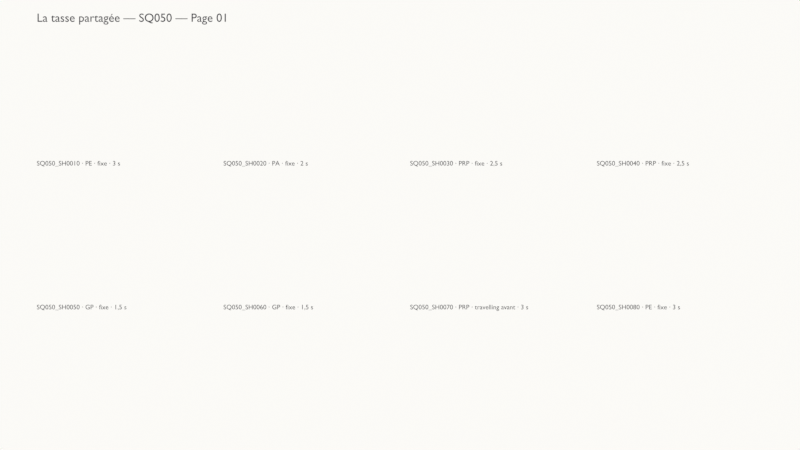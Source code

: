 # Source: ch18_22_p2_dialogue_example.blend  (saved by Blender 5.3.31; exported with 4.5.12 LTS)
import bpy
from mathutils import Matrix  # noqa: F401  (used for matrix-valued properties, if any)

bpy.ops.wm.read_factory_settings(use_empty=True)
scene = bpy.context.scene
scene.name = 'SC_Dialogue_Board'

# ---- collections
col_drawing = bpy.data.collections.new('DRAWING'); scene.collection.children.link(col_drawing)
col_cameras = bpy.data.collections.new('CAMERAS'); scene.collection.children.link(col_cameras)

# ---- materials (node trees are filled in below, after node groups)
mat_mat_text = bpy.data.materials.new('MAT_Text')
mat_mat_text.diffuse_color = (0.03, 0.03, 0.04, 1.0)
mat_mat_gp_ink = bpy.data.materials.new('MAT_GP_Ink')
mat_mat_gp_guide = bpy.data.materials.new('MAT_GP_Guide')
mat_mat_gp_arrow = bpy.data.materials.new('MAT_GP_Arrow')

# ---- material node trees
mat_mat_text.use_nodes = True; mat_mat_text.node_tree.nodes.clear()
_N = mat_mat_text.node_tree.nodes; _L = mat_mat_text.node_tree.links
n0 = _N.new('ShaderNodeBsdfPrincipled'); n0.name = 'Principled BSDF'; n0.location = (-200, 100)
n0.inputs[0].default_value = (0.03, 0.03, 0.04, 1.0)
n0.inputs[2].default_value = 0.9
n0.inputs[10].default_value = 0.005
n1 = _N.new('ShaderNodeOutputMaterial'); n1.name = 'Material Output'; n1.location = (200, 100)
_L.new(n0.outputs[0], n1.inputs[0])
n1.is_active_output = True
mat_mat_gp_ink.use_nodes = True; mat_mat_gp_ink.node_tree.nodes.clear()
_N = mat_mat_gp_ink.node_tree.nodes; _L = mat_mat_gp_ink.node_tree.links
n0 = _N.new('ShaderNodeBsdfPrincipled'); n0.name = 'Principled BSDF'; n0.location = (-200, 100)
n0.inputs[10].default_value = 0.005
n1 = _N.new('ShaderNodeOutputMaterial'); n1.name = 'Material Output'; n1.location = (200, 100)
_L.new(n0.outputs[0], n1.inputs[0])
n1.is_active_output = True
mat_mat_gp_guide.use_nodes = True; mat_mat_gp_guide.node_tree.nodes.clear()
_N = mat_mat_gp_guide.node_tree.nodes; _L = mat_mat_gp_guide.node_tree.links
n0 = _N.new('ShaderNodeBsdfPrincipled'); n0.name = 'Principled BSDF'; n0.location = (-200, 100)
n0.inputs[10].default_value = 0.005
n1 = _N.new('ShaderNodeOutputMaterial'); n1.name = 'Material Output'; n1.location = (200, 100)
_L.new(n0.outputs[0], n1.inputs[0])
n1.is_active_output = True
mat_mat_gp_arrow.use_nodes = True; mat_mat_gp_arrow.node_tree.nodes.clear()
_N = mat_mat_gp_arrow.node_tree.nodes; _L = mat_mat_gp_arrow.node_tree.links
n0 = _N.new('ShaderNodeBsdfPrincipled'); n0.name = 'Principled BSDF'; n0.location = (-200, 100)
n0.inputs[10].default_value = 0.005
n1 = _N.new('ShaderNodeOutputMaterial'); n1.name = 'Material Output'; n1.location = (200, 100)
_L.new(n0.outputs[0], n1.inputs[0])
n1.is_active_output = True

# ---- world
world_wo_paper = bpy.data.worlds.new('WO_Paper'); scene.world = world_wo_paper
world_wo_paper.use_nodes = True; world_wo_paper.node_tree.nodes.clear()
_N = world_wo_paper.node_tree.nodes; _L = world_wo_paper.node_tree.links
n0 = _N.new('ShaderNodeBackground'); n0.name = 'Background'; n0.location = (-200, 100)
n0.inputs[0].default_value = (0.97, 0.96, 0.93, 1.0)
n1 = _N.new('ShaderNodeOutputWorld'); n1.name = 'World Output'; n1.location = (200, 100)
_L.new(n0.outputs[0], n1.inputs[0])
n1.is_active_output = True

# ---- cameras
cam_ca_sheet = bpy.data.cameras.new('CA_Sheet')
cam_ca_sheet.type = 'ORTHO'
cam_ca_sheet.clip_end = 200.0
cam_ca_sheet.ortho_scale = 12.0

# ---- curves / text
txt_fnt_sh0010 = bpy.data.curves.new('FNT_SH0010', 'FONT')
txt_fnt_sh0010.dimensions = '2D'
txt_fnt_sh0010.body = 'SQ050_SH0010 · PE · fixe · 3 s'
txt_fnt_sh0010.materials.append(mat_mat_text)
txt_fnt_sh0010.size = 0.1
txt_fnt_sh0020 = bpy.data.curves.new('FNT_SH0020', 'FONT')
txt_fnt_sh0020.dimensions = '2D'
txt_fnt_sh0020.body = 'SQ050_SH0020 · PA · fixe · 2 s'
txt_fnt_sh0020.materials.append(mat_mat_text)
txt_fnt_sh0020.size = 0.1
txt_fnt_sh0030 = bpy.data.curves.new('FNT_SH0030', 'FONT')
txt_fnt_sh0030.dimensions = '2D'
txt_fnt_sh0030.body = 'SQ050_SH0030 · PRP · fixe · 2,5 s'
txt_fnt_sh0030.materials.append(mat_mat_text)
txt_fnt_sh0030.size = 0.1
txt_fnt_sh0040 = bpy.data.curves.new('FNT_SH0040', 'FONT')
txt_fnt_sh0040.dimensions = '2D'
txt_fnt_sh0040.body = 'SQ050_SH0040 · PRP · fixe · 2,5 s'
txt_fnt_sh0040.materials.append(mat_mat_text)
txt_fnt_sh0040.size = 0.1
txt_fnt_sh0050 = bpy.data.curves.new('FNT_SH0050', 'FONT')
txt_fnt_sh0050.dimensions = '2D'
txt_fnt_sh0050.body = 'SQ050_SH0050 · GP · fixe · 1,5 s'
txt_fnt_sh0050.materials.append(mat_mat_text)
txt_fnt_sh0050.size = 0.1
txt_fnt_sh0060 = bpy.data.curves.new('FNT_SH0060', 'FONT')
txt_fnt_sh0060.dimensions = '2D'
txt_fnt_sh0060.body = 'SQ050_SH0060 · GP · fixe · 1,5 s'
txt_fnt_sh0060.materials.append(mat_mat_text)
txt_fnt_sh0060.size = 0.1
txt_fnt_sh0070 = bpy.data.curves.new('FNT_SH0070', 'FONT')
txt_fnt_sh0070.dimensions = '2D'
txt_fnt_sh0070.body = 'SQ050_SH0070 · PRP · travelling avant · 3 s'
txt_fnt_sh0070.materials.append(mat_mat_text)
txt_fnt_sh0070.size = 0.1
txt_fnt_sh0080 = bpy.data.curves.new('FNT_SH0080', 'FONT')
txt_fnt_sh0080.dimensions = '2D'
txt_fnt_sh0080.body = 'SQ050_SH0080 · PE · fixe · 3 s'
txt_fnt_sh0080.materials.append(mat_mat_text)
txt_fnt_sh0080.size = 0.1
txt_fnt_header = bpy.data.curves.new('FNT_Header', 'FONT')
txt_fnt_header.dimensions = '2D'
txt_fnt_header.body = 'La tasse partagée — SQ050 — Page 01'
txt_fnt_header.materials.append(mat_mat_text)
txt_fnt_header.size = 0.18

# ---- objects
ob_txt_sh0010 = bpy.data.objects.new('TXT_SH0010', txt_fnt_sh0010)
ob_txt_sh0020 = bpy.data.objects.new('TXT_SH0020', txt_fnt_sh0020)
ob_txt_sh0030 = bpy.data.objects.new('TXT_SH0030', txt_fnt_sh0030)
ob_txt_sh0040 = bpy.data.objects.new('TXT_SH0040', txt_fnt_sh0040)
ob_txt_sh0050 = bpy.data.objects.new('TXT_SH0050', txt_fnt_sh0050)
ob_txt_sh0060 = bpy.data.objects.new('TXT_SH0060', txt_fnt_sh0060)
ob_txt_sh0070 = bpy.data.objects.new('TXT_SH0070', txt_fnt_sh0070)
ob_txt_sh0080 = bpy.data.objects.new('TXT_SH0080', txt_fnt_sh0080)
ob_txt_header = bpy.data.objects.new('TXT_Header', txt_fnt_header)
ob_gp_practice = bpy.data.objects.new('GP_Practice', None)
ob_cam_sheet = bpy.data.objects.new('CAM_Sheet', cam_ca_sheet)

# ---- transforms, parenting, visibility, modifiers, constraints
ob_txt_sh0010.location = (-5.45, -0.02, 0.8938)
ob_txt_sh0010.rotation_euler = (1.571, 0.0, 0.0)
ob_txt_sh0020.location = (-2.65, -0.02, 0.8938)
ob_txt_sh0020.rotation_euler = (1.571, 0.0, 0.0)
ob_txt_sh0030.location = (0.15, -0.02, 0.8938)
ob_txt_sh0030.rotation_euler = (1.571, 0.0, 0.0)
ob_txt_sh0040.location = (2.95, -0.02, 0.8938)
ob_txt_sh0040.rotation_euler = (1.571, 0.0, 0.0)
ob_txt_sh0050.location = (-5.45, -0.02, -1.263)
ob_txt_sh0050.rotation_euler = (1.571, 0.0, 0.0)
ob_txt_sh0060.location = (-2.65, -0.02, -1.263)
ob_txt_sh0060.rotation_euler = (1.571, 0.0, 0.0)
ob_txt_sh0070.location = (0.15, -0.02, -1.263)
ob_txt_sh0070.rotation_euler = (1.571, 0.0, 0.0)
ob_txt_sh0080.location = (2.95, -0.02, -1.263)
ob_txt_sh0080.rotation_euler = (1.571, 0.0, 0.0)
ob_txt_header.location = (-5.45, -0.02, 3.05)
ob_txt_header.rotation_euler = (1.571, 0.0, 0.0)
ob_gp_practice.location = (0.0, 0.0, 0.0)
ob_gp_practice.empty_image_offset = (0.0, 0.0)
ob_gp_practice.use_grease_pencil_lights = True
ob_cam_sheet.location = (0.0, -10.0, 0.0)
ob_cam_sheet.rotation_euler = (1.571, 0.0, 0.0)

# ---- collection membership
scene.collection.objects.link(ob_txt_sh0010)
scene.collection.objects.link(ob_txt_sh0020)
scene.collection.objects.link(ob_txt_sh0030)
scene.collection.objects.link(ob_txt_sh0040)
scene.collection.objects.link(ob_txt_sh0050)
scene.collection.objects.link(ob_txt_sh0060)
scene.collection.objects.link(ob_txt_sh0070)
scene.collection.objects.link(ob_txt_sh0080)
scene.collection.objects.link(ob_txt_header)
col_drawing.objects.link(ob_gp_practice)
col_cameras.objects.link(ob_cam_sheet)

# ---- scene / render settings (as saved in the file)
scene.camera = ob_cam_sheet
scene.frame_start = 1; scene.frame_end = 250; scene.frame_set(1)
scene.render.engine = 'BLENDER_EEVEE_NEXT'
scene.render.bake_bias = 0.0
scene.render.bake_samples = 0
scene.render.compositor_device = 'GPU'
scene.eevee.use_volume_custom_range = False
scene.eevee.fast_gi_thickness_near = 0.1
scene.eevee.fast_gi_thickness_far = 0.0
scene.eevee.ray_tracing_options.screen_trace_thickness = 0.1
scene.view_settings.view_transform = 'Standard'
bpy.context.view_layer.update()
